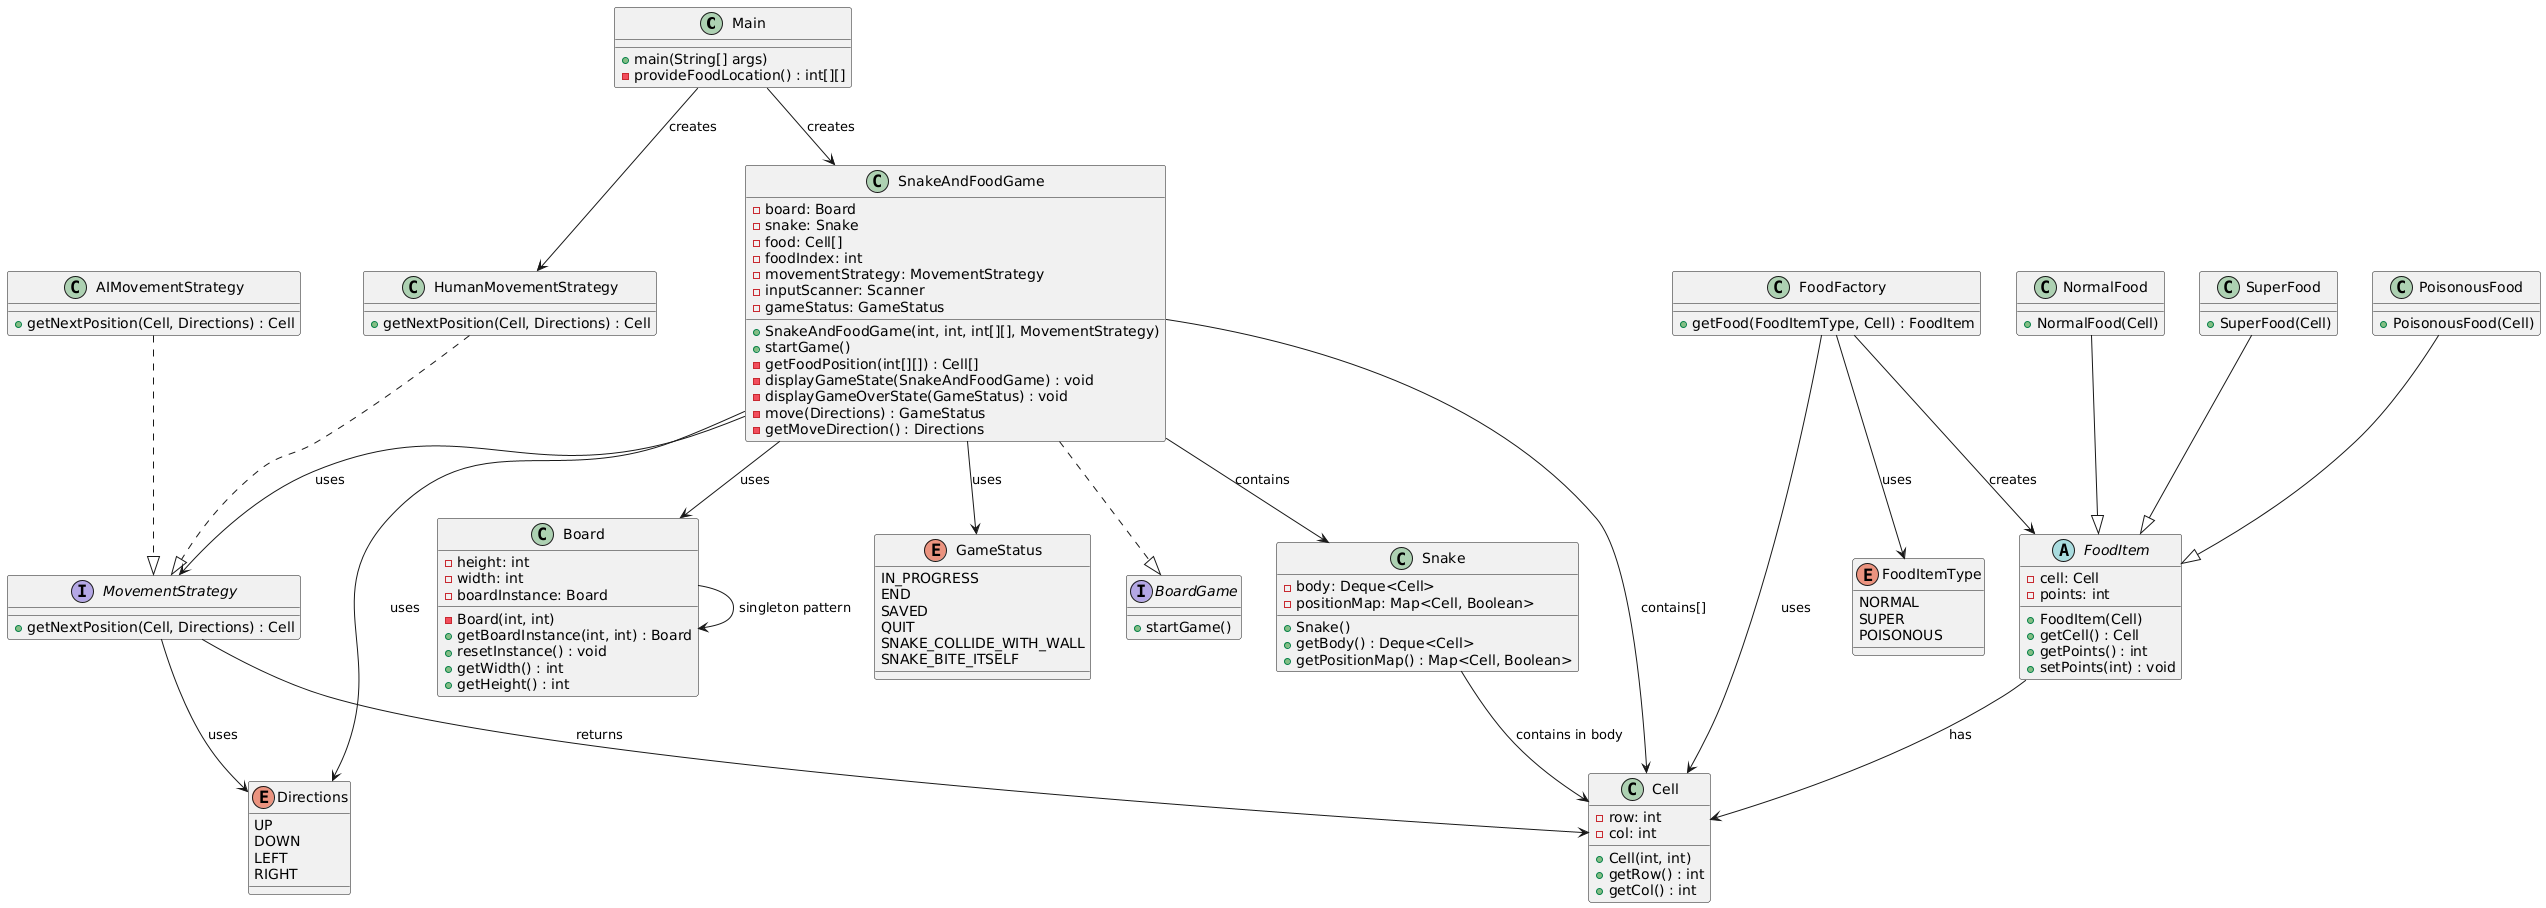

The diagram above was rendered by PlantUML. Its source (embedded in the PNG):
@startuml
' === Entry Point ===
class Main {
    +main(String[] args)
    -provideFoodLocation() : int[][]
}

' === Game Interface and Implementation ===
interface BoardGame {
    +startGame()
}

class SnakeAndFoodGame {
    -board: Board
    -snake: Snake
    -food: Cell[]
    -foodIndex: int
    -movementStrategy: MovementStrategy
    -inputScanner: Scanner
    -gameStatus: GameStatus
    +SnakeAndFoodGame(int, int, int[][], MovementStrategy)
    +startGame()
    -getFoodPosition(int[][]) : Cell[]
    -displayGameState(SnakeAndFoodGame) : void
    -displayGameOverState(GameStatus) : void
    -move(Directions) : GameStatus
    -getMoveDirection() : Directions
}

' === Core Entities ===
class Snake {
    -body: Deque<Cell>
    -positionMap: Map<Cell, Boolean>
    +Snake()
    +getBody() : Deque<Cell>
    +getPositionMap() : Map<Cell, Boolean>
}

class Board {
    -height: int
    -width: int
    -boardInstance: Board
    -Board(int, int)
    +getBoardInstance(int, int) : Board
    +resetInstance() : void
    +getWidth() : int
    +getHeight() : int
}

class Cell {
    -row: int
    -col: int
    +Cell(int, int)
    +getRow() : int
    +getCol() : int
}

' === Strategy Pattern ===
interface MovementStrategy {
    +getNextPosition(Cell, Directions) : Cell
}

class HumanMovementStrategy {
    +getNextPosition(Cell, Directions) : Cell
}

class AIMovementStrategy {
    +getNextPosition(Cell, Directions) : Cell
}

' === Food Items (Factory & Inheritance) ===
abstract class FoodItem {
    -cell: Cell
    -points: int
    +FoodItem(Cell)
    +getCell() : Cell
    +getPoints() : int
    +setPoints(int) : void
}

class FoodFactory {
    +getFood(FoodItemType, Cell) : FoodItem
}

class NormalFood {
    +NormalFood(Cell)
}

class SuperFood {
    +SuperFood(Cell)
}

class PoisonousFood {
    +PoisonousFood(Cell)
}

' === Enums ===
enum GameStatus {
    IN_PROGRESS
    END
    SAVED
    QUIT
    SNAKE_COLLIDE_WITH_WALL
    SNAKE_BITE_ITSELF
}

enum Directions {
    UP
    DOWN
    LEFT
    RIGHT
}

enum FoodItemType {
    NORMAL
    SUPER
    POISONOUS
}

' === Relationships ===
Main --> SnakeAndFoodGame : creates
Main --> HumanMovementStrategy : creates

SnakeAndFoodGame ..|> BoardGame
SnakeAndFoodGame --> Snake : contains
SnakeAndFoodGame --> Board : uses
SnakeAndFoodGame --> Cell : contains[]
SnakeAndFoodGame --> MovementStrategy : uses
SnakeAndFoodGame --> GameStatus : uses
SnakeAndFoodGame --> Directions : uses

Snake --> Cell : contains in body
Board --> Board : singleton pattern
MovementStrategy --> Cell : returns
MovementStrategy --> Directions : uses

HumanMovementStrategy ..|> MovementStrategy
AIMovementStrategy ..|> MovementStrategy

FoodFactory --> FoodItem : creates
FoodFactory --> FoodItemType : uses
FoodFactory --> Cell : uses

NormalFood --|> FoodItem
SuperFood --|> FoodItem
PoisonousFood --|> FoodItem
FoodItem --> Cell : has
@enduml